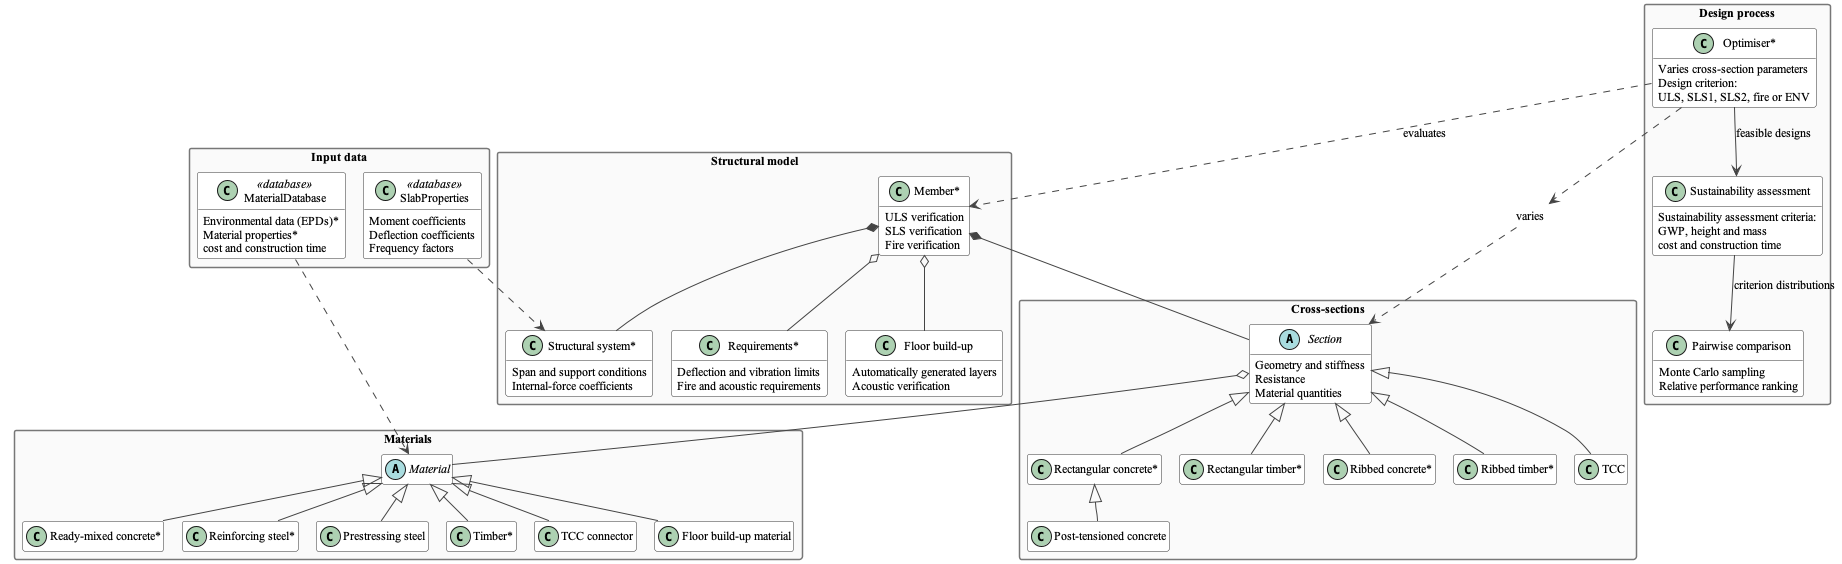

The diagram above was rendered by PlantUML. Its source (embedded in the PNG):
@startuml SDSD_architecture_report
!pragma layout smetana

hide empty members
skinparam shadowing false
skinparam linetype polyline
skinparam packageStyle rectangle
skinparam classAttributeIconSize 0
skinparam defaultFontName "Times New Roman"
skinparam defaultFontSize 12
skinparam ArrowColor #444444
skinparam packageBorderColor #777777
skinparam packageBackgroundColor #FAFAFA
skinparam classBorderColor #333333
skinparam classBackgroundColor #FFFFFF
skinparam noteBackgroundColor transparent
skinparam noteBorderColor transparent

package "Input data" {
  class MaterialDatabase <<database>> {
    {field} Environmental data (EPDs)*
    {field} Material properties*
    {field} cost and construction time
  }

  class SlabProperties <<database>> {
    Moment coefficients
    Deflection coefficients
    Frequency factors
  }
}

package "Materials" {
  abstract class Material
  class "Ready-mixed concrete*" as Concrete
  class "Reinforcing steel*" as Reinforcement
  class "Prestressing steel" as PrestressingSteel
  class "Timber*" as Timber
  class "TCC connector" as Connector
  class "Floor build-up material" as FloorMaterial

  Material <|-- Concrete
  Material <|-- Reinforcement
  Material <|-- PrestressingSteel
  Material <|-- Timber
  Material <|-- Connector
  Material <|-- FloorMaterial
}

package "Cross-sections" {
  abstract class Section {
    Geometry and stiffness
    Resistance
    Material quantities
  }
  class "Rectangular concrete*" as RectangularConcrete
  class "Post-tensioned concrete" as PostTensionedConcrete
  class "Rectangular timber*" as RectangularTimber
  class "Ribbed concrete*" as RibbedConcrete
  class "Ribbed timber*" as RibbedTimber
  class TCC

  Section <|-- RectangularConcrete
  RectangularConcrete <|-- PostTensionedConcrete
  Section <|-- RectangularTimber
  Section <|-- RibbedConcrete
  Section <|-- RibbedTimber
  Section <|-- TCC
}

package "Structural model" {
  class "Structural system*" as StructuralSystem {
    Span and support conditions
    Internal-force coefficients
  }
  class "Member*" as Member {
    ULS verification
    SLS verification
    Fire verification
  }
  class "Requirements*" as Requirements {
    Deflection and vibration limits
    Fire and acoustic requirements
  }
  class "Floor build-up" as FloorBuildUp {
    Automatically generated layers
    Acoustic verification
  }
}

package "Design process" {
  class "Optimiser*" as Optimiser {
    Varies cross-section parameters
    Design criterion:
    ULS, SLS1, SLS2, fire or ENV
  }
  class "Sustainability assessment" as SustainabilityAssessment {
    Sustainability assessment criteria:
    GWP, height and mass
    cost and construction time
  }
  class "Pairwise comparison" as PairwiseComparison {
    Monte Carlo sampling
    Relative performance ranking
  }
}

note "varies" as VariesLabel

MaterialDatabase ..> Material
SlabProperties ..> StructuralSystem

Section o-- Material

Member *-- Section
Member *-- StructuralSystem
Member o-- Requirements
Member o-- FloorBuildUp

Optimiser ..> Member : evaluates
Optimiser ..> VariesLabel
VariesLabel ..> Section
Optimiser --> SustainabilityAssessment : feasible designs
SustainabilityAssessment --> PairwiseComparison : criterion distributions

@enduml